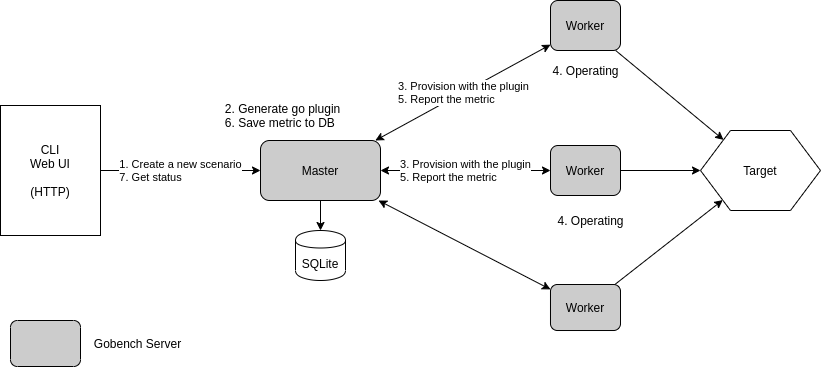

The diagram above was exported from draw.io. Its source (the exported page's mxGraphModel, read from the mxfile embedded in the PNG):
<mxGraphModel dx="1422" dy="816" grid="1" gridSize="10" guides="1" tooltips="1" connect="1" arrows="1" fold="1" page="1" pageScale="1" pageWidth="1169" pageHeight="827" math="0" shadow="0">
  <root>
    <mxCell id="0" />
    <mxCell id="1" parent="0" />
    <mxCell id="2" value="&lt;div style=&quot;text-align: left&quot;&gt;3. Provision with the plugin&lt;/div&gt;&lt;div style=&quot;text-align: left&quot;&gt;5. Report the metric&lt;/div&gt;" style="rounded=0;orthogonalLoop=1;jettySize=auto;html=1;startArrow=classic;startFill=1;" edge="1" source="6" target="10" parent="1">
      <mxGeometry relative="1" as="geometry" />
    </mxCell>
    <mxCell id="3" value="&lt;div style=&quot;text-align: left&quot;&gt;3. Provision with the plugin&lt;/div&gt;&lt;div style=&quot;text-align: left&quot;&gt;5. Report the metric&lt;/div&gt;" style="edgeStyle=none;rounded=0;orthogonalLoop=1;jettySize=auto;html=1;startArrow=classic;startFill=1;" edge="1" source="6" target="8" parent="1">
      <mxGeometry relative="1" as="geometry" />
    </mxCell>
    <mxCell id="4" value="" style="edgeStyle=none;rounded=0;orthogonalLoop=1;jettySize=auto;html=1;startArrow=classic;startFill=1;" edge="1" source="6" target="12" parent="1">
      <mxGeometry relative="1" as="geometry" />
    </mxCell>
    <mxCell id="5" style="edgeStyle=orthogonalEdgeStyle;rounded=0;orthogonalLoop=1;jettySize=auto;html=1;" edge="1" source="6" target="21" parent="1">
      <mxGeometry relative="1" as="geometry" />
    </mxCell>
    <mxCell id="6" value="Master" style="rounded=1;whiteSpace=wrap;html=1;fillColor=#CCCCCC;" vertex="1" parent="1">
      <mxGeometry x="340" y="240" width="120" height="60" as="geometry" />
    </mxCell>
    <mxCell id="7" style="edgeStyle=none;rounded=0;orthogonalLoop=1;jettySize=auto;html=1;startArrow=none;startFill=0;" edge="1" source="8" target="13" parent="1">
      <mxGeometry relative="1" as="geometry" />
    </mxCell>
    <mxCell id="8" value="Worker" style="rounded=1;whiteSpace=wrap;html=1;fillColor=#CCCCCC;" vertex="1" parent="1">
      <mxGeometry x="630" y="245" width="70" height="50" as="geometry" />
    </mxCell>
    <mxCell id="9" style="edgeStyle=none;rounded=0;orthogonalLoop=1;jettySize=auto;html=1;startArrow=none;startFill=0;" edge="1" source="10" target="13" parent="1">
      <mxGeometry relative="1" as="geometry" />
    </mxCell>
    <mxCell id="10" value="Worker" style="rounded=1;whiteSpace=wrap;html=1;fillColor=#CCCCCC;" vertex="1" parent="1">
      <mxGeometry x="630" y="100" width="70" height="50" as="geometry" />
    </mxCell>
    <mxCell id="11" style="edgeStyle=none;rounded=0;orthogonalLoop=1;jettySize=auto;html=1;startArrow=none;startFill=0;" edge="1" source="12" target="13" parent="1">
      <mxGeometry relative="1" as="geometry" />
    </mxCell>
    <mxCell id="12" value="Worker" style="rounded=1;whiteSpace=wrap;html=1;fillColor=#CCCCCC;" vertex="1" parent="1">
      <mxGeometry x="630" y="384" width="70" height="46" as="geometry" />
    </mxCell>
    <mxCell id="13" value="Target" style="shape=hexagon;perimeter=hexagonPerimeter2;whiteSpace=wrap;html=1;" vertex="1" parent="1">
      <mxGeometry x="780" y="230" width="120" height="80" as="geometry" />
    </mxCell>
    <mxCell id="14" value="&lt;div style=&quot;text-align: left&quot;&gt;1. Create a new scenario&lt;/div&gt;&lt;div style=&quot;text-align: left&quot;&gt;7. Get status&lt;/div&gt;" style="edgeStyle=none;rounded=0;orthogonalLoop=1;jettySize=auto;html=1;startArrow=none;startFill=0;" edge="1" source="15" target="6" parent="1">
      <mxGeometry relative="1" as="geometry" />
    </mxCell>
    <mxCell id="15" value="CLI&lt;br&gt;Web UI&lt;br&gt;&lt;br&gt;(HTTP)" style="rounded=0;whiteSpace=wrap;html=1;" vertex="1" parent="1">
      <mxGeometry x="80" y="205" width="100" height="130" as="geometry" />
    </mxCell>
    <mxCell id="16" value="&lt;div style=&quot;text-align: left&quot;&gt;&lt;span&gt;2. Generate go plugin&lt;/span&gt;&lt;/div&gt;&lt;div style=&quot;text-align: left&quot;&gt;&lt;span&gt;6. Save metric to DB&lt;/span&gt;&lt;/div&gt;" style="text;html=1;align=center;verticalAlign=middle;resizable=0;points=[];autosize=1;" vertex="1" parent="1">
      <mxGeometry x="297" y="200" width="130" height="30" as="geometry" />
    </mxCell>
    <mxCell id="17" value="4. Operating" style="text;html=1;align=center;verticalAlign=middle;resizable=0;points=[];autosize=1;" vertex="1" parent="1">
      <mxGeometry x="625" y="160" width="80" height="20" as="geometry" />
    </mxCell>
    <mxCell id="18" value="4. Operating" style="text;html=1;align=center;verticalAlign=middle;resizable=0;points=[];autosize=1;" vertex="1" parent="1">
      <mxGeometry x="630" y="310" width="80" height="20" as="geometry" />
    </mxCell>
    <mxCell id="19" value="" style="rounded=1;whiteSpace=wrap;html=1;fillColor=#CCCCCC;" vertex="1" parent="1">
      <mxGeometry x="90" y="420" width="70" height="46" as="geometry" />
    </mxCell>
    <mxCell id="20" value="Gobench Server" style="text;html=1;align=center;verticalAlign=middle;resizable=0;points=[];autosize=1;" vertex="1" parent="1">
      <mxGeometry x="167" y="433" width="100" height="20" as="geometry" />
    </mxCell>
    <mxCell id="21" value="SQLite" style="shape=cylinder;whiteSpace=wrap;html=1;boundedLbl=1;backgroundOutline=1;fillColor=#FFFFFF;" vertex="1" parent="1">
      <mxGeometry x="375" y="330" width="50" height="50" as="geometry" />
    </mxCell>
  </root>
</mxGraphModel>